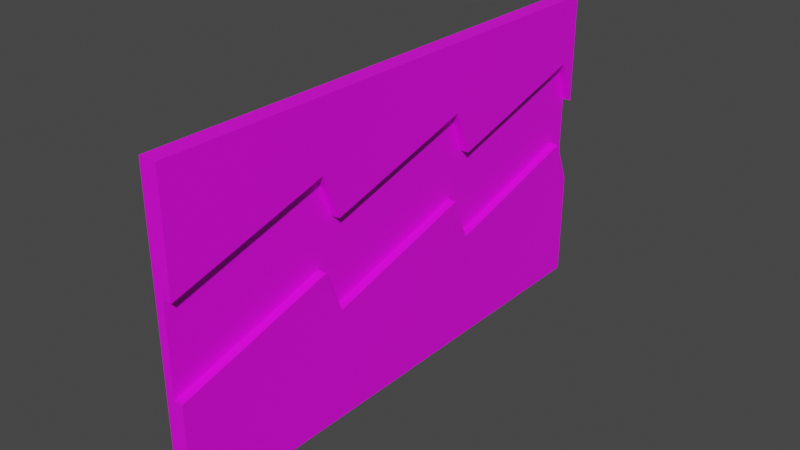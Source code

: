 # Source: wall.blend  (saved by Blender 3.6.11; exported with 4.5.12 LTS)
import bpy
from mathutils import Matrix  # noqa: F401  (used for matrix-valued properties, if any)

bpy.ops.wm.read_factory_settings(use_empty=True)
scene = bpy.context.scene
scene.name = 'Scene'

# ---- collections
col_collection = bpy.data.collections.new('Collection'); scene.collection.children.link(col_collection)

# ---- images (referenced by path relative to the original .blend; pixels are not part of the script)
import os
ASSET_DIR = os.environ.get("B2B_ASSET_DIR", "")  # directory of the original .blend (textures are referenced by path, not embedded)
HERE = os.path.dirname(os.path.abspath(__file__))  # packed textures are extracted next to this script under _unpacked/

def load_image(name, relpath, width, height, colorspace="sRGB"):
    """Load a texture the original file referenced (path relative to the .blend, or extracted next to this script)."""
    p = next((c for c in (os.path.join(HERE, relpath), os.path.join(ASSET_DIR, relpath)) if relpath and os.path.exists(c)), "")
    if p:
        img = bpy.data.images.load(p, check_existing=True)
        img.name = name
    else:  # same state as the original file: an image datablock whose file is absent (Cycles renders it pink)
        img = bpy.data.images.new(name, width, height)
        img.source = "FILE"
        img.filepath = "//" + (relpath or name)
    img.colorspace_settings.name = colorspace
    return img
img_texture_palette_png = load_image('Texture_Palette.png', 'Texture_Palette.png', 1024, 1024, 'sRGB')

# ---- materials (node trees are filled in below, after node groups)
mat_material_001 = bpy.data.materials.new('Material.001')
mat_material_001.use_transparent_shadow = False

# ---- material node trees
mat_material_001.use_nodes = True; mat_material_001.node_tree.nodes.clear()
_N = mat_material_001.node_tree.nodes; _L = mat_material_001.node_tree.links
n0 = _N.new('ShaderNodeBsdfPrincipled'); n0.name = 'Principled BSDF'; n0.location = (10, 300)
n0.distribution = 'GGX'
n0.subsurface_method = 'RANDOM_WALK_SKIN'
n0.inputs[3].default_value = 1.45
n0.inputs[27].default_value = (0.0, 0.0, 0.0, 1.0)
n0.inputs[28].default_value = 1.0
n1 = _N.new('ShaderNodeOutputMaterial'); n1.name = 'Material Output'; n1.location = (300, 300)
n2 = _N.new('ShaderNodeTexImage'); n2.name = 'Image Texture'; n2.location = (-302, 52)
n2.image = img_texture_palette_png
_L.new(n0.outputs[0], n1.inputs[0])
_L.new(n2.outputs[0], n0.inputs[0])
n1.is_active_output = True

# ---- world
world_world = bpy.data.worlds.new('World'); scene.world = world_world
world_world.use_nodes = True; world_world.node_tree.nodes.clear()
_N = world_world.node_tree.nodes; _L = world_world.node_tree.links
n0 = _N.new('ShaderNodeOutputWorld'); n0.name = 'World Output'; n0.location = (300, 300)
n1 = _N.new('ShaderNodeBackground'); n1.name = 'Background'; n1.location = (10, 300)
n1.inputs[0].default_value = (0.05088, 0.05088, 0.05088, 1.0)
_L.new(n1.outputs[0], n0.inputs[0])
n0.is_active_output = True
world_world.color = (0.05088, 0.05088, 0.05088)
world_world.use_sun_shadow = False
world_world.sun_shadow_jitter_overblur = 0.0

# ---- meshes
me_cube_001 = bpy.data.meshes.new('Cube.001')
me_cube_001.from_pydata([(-0.09983, -6.0, 0.007067), (-0.09983, -6.0, 7.007), (-0.09983, 6.0, 0.007067), (-0.09983, 6.0, 7.007), (0.1002, -6.0, 0.007067), (0.1002, -6.0, 7.007), (0.1002, 6.0, 0.007067), (0.1002, 6.0, 7.007), (0.1, -6.0, 4.5), (0.1, -6.0, 7.007), (0.1, 6.0, 4.5), (0.1, 6.0, 7.007), (0.3, -6.0, 4.5), (0.3, -6.0, 7.007), (0.3, 6.0, 4.5), (0.3, 6.0, 7.007), (0.1, -6.0, 0.007067), (0.1, -6.0, 2.5), (0.1, 6.0, 0.007067), (0.1, 6.0, 2.5), (0.3, -6.0, 0.007067), (0.3, -6.0, 2.5), (0.3, 6.0, 0.007067), (0.3, 6.0, 2.5), (0.1, -2.4, 5.5), (0.1, -2.4, 7.007), (0.3, -2.4, 5.5), (0.3, -2.4, 7.007), (0.1, -2.0, 7.007), (0.3, -2.0, 4.5), (0.1, -2.0, 4.5), (0.3, -2.0, 7.007), (0.1, 1.6, 7.007), (0.3, 1.6, 5.5), (0.1, 1.6, 5.5), (0.3, 1.6, 7.007), (0.1, 2.0, 7.007), (0.3, 2.0, 4.5), (0.1, 2.0, 4.5), (0.3, 2.0, 7.007), (0.1, 5.6, 7.007), (0.3, 5.6, 5.5), (0.1, 5.6, 5.5), (0.3, 5.6, 7.007), (0.1, -2.4, 0.007067), (0.1, -2.4, 3.5), (0.3, -2.4, 0.007067), (0.3, -2.4, 3.5), (0.1, -2.0, 2.5), (0.3, -2.0, 0.007067), (0.1, -2.0, 0.007067), (0.3, -2.0, 2.5), (0.1, 1.6, 3.5), (0.3, 1.6, 0.007067), (0.1, 1.6, 0.007067), (0.3, 1.6, 3.5), (0.1, 2.0, 2.5), (0.3, 2.0, 0.007067), (0.1, 2.0, 0.007067), (0.3, 2.0, 2.5), (0.1, 5.6, 3.5), (0.3, 5.6, 0.007067), (0.1, 5.6, 0.007067), (0.3, 5.6, 3.5)], [], [(0, 1, 3, 2), (2, 3, 7, 6), (6, 7, 5, 4), (4, 5, 1, 0), (2, 6, 4, 0), (7, 3, 1, 5), (42, 40, 11, 10), (10, 11, 15, 14), (26, 27, 13, 12), (12, 13, 9, 8), (24, 26, 12, 8), (27, 25, 9, 13), (62, 60, 19, 18), (18, 19, 23, 22), (46, 47, 21, 20), (20, 21, 17, 16), (44, 46, 20, 16), (47, 45, 17, 21), (31, 28, 25, 27), (30, 29, 26, 24), (29, 31, 27, 26), (8, 9, 25, 24), (33, 35, 31, 29), (34, 33, 29, 30), (35, 32, 28, 31), (24, 25, 28, 30), (39, 36, 32, 35), (38, 37, 33, 34), (37, 39, 35, 33), (30, 28, 32, 34), (41, 43, 39, 37), (42, 41, 37, 38), (43, 40, 36, 39), (34, 32, 36, 38), (15, 11, 40, 43), (10, 14, 41, 42), (14, 15, 43, 41), (38, 36, 40, 42), (51, 48, 45, 47), (50, 49, 46, 44), (49, 51, 47, 46), (16, 17, 45, 44), (53, 55, 51, 49), (54, 53, 49, 50), (55, 52, 48, 51), (44, 45, 48, 50), (59, 56, 52, 55), (58, 57, 53, 54), (57, 59, 55, 53), (50, 48, 52, 54), (61, 63, 59, 57), (62, 61, 57, 58), (63, 60, 56, 59), (54, 52, 56, 58), (23, 19, 60, 63), (18, 22, 61, 62), (22, 23, 63, 61), (58, 56, 60, 62)])
_uv = me_cube_001.uv_layers.new(name='UVMap')
_uv.uv.foreach_set('vector', [0.3398, 0.9531, 0.3398, 0.9531, 0.3398, 0.9531, 0.3398, 0.9531, 0.3398, 0.9531, 0.3398, 0.9531, 0.3398, 0.9531, 0.3398, 0.9531, 0.3398, 0.9531, 0.3398, 0.9531, 0.3398, 0.9531, 0.3398, 0.9531, 0.3398, 0.9531, 0.3398, 0.9531, 0.3398, 0.9531, 0.3398, 0.9531, 0.3398, 0.9531, 0.3398, 0.9531, 0.3398, 0.9531, 0.3398, 0.9531, 0.3398, 0.9531, 0.3398, 0.9531, 0.3398, 0.9531, 0.3398, 0.9531, 0.3398, 0.9531, 0.3398, 0.9531, 0.3398, 0.9531, 0.3398, 0.9531, 0.3398, 0.9531, 0.3398, 0.9531, 0.3398, 0.9531, 0.3398, 0.9531, 0.3398, 0.9531, 0.3398, 0.9531, 0.3398, 0.9531, 0.3398, 0.9531, 0.3398, 0.9531, 0.3398, 0.9531, 0.3398, 0.9531, 0.3398, 0.9531, 0.3398, 0.9531, 0.3398, 0.9531, 0.3398, 0.9531, 0.3398, 0.9531, 0.3398, 0.9531, 0.3398, 0.9531, 0.3398, 0.9531, 0.3398, 0.9531, 0.3398, 0.9531, 0.3398, 0.9531, 0.3398, 0.9531, 0.3398, 0.9531, 0.3398, 0.9531, 0.3398, 0.9531, 0.3398, 0.9531, 0.3398, 0.9531, 0.3398, 0.9531, 0.3398, 0.9531, 0.3398, 0.9531, 0.3398, 0.9531, 0.3398, 0.9531, 0.3398, 0.9531, 0.3398, 0.9531, 0.3398, 0.9531, 0.3398, 0.9531, 0.3398, 0.9531, 0.3398, 0.9531, 0.3398, 0.9531, 0.3398, 0.9531, 0.3398, 0.9531, 0.3398, 0.9531, 0.3398, 0.9531, 0.3398, 0.9531, 0.3398, 0.9531, 0.3398, 0.9531, 0.3398, 0.9531, 0.3398, 0.9531, 0.3398, 0.9531, 0.3398, 0.9531, 0.3398, 0.9531, 0.3398, 0.9531, 0.3398, 0.9531, 0.3398, 0.9531, 0.3398, 0.9531, 0.3398, 0.9531, 0.3398, 0.9531, 0.3398, 0.9531, 0.3398, 0.9531, 0.3398, 0.9531, 0.3398, 0.9531, 0.3398, 0.9531, 0.3398, 0.9531, 0.3398, 0.9531, 0.3398, 0.9531, 0.3398, 0.9531, 0.3398, 0.9531, 0.3398, 0.9531, 0.3398, 0.9531, 0.3398, 0.9531, 0.3398, 0.9531, 0.3398, 0.9531, 0.3398, 0.9531, 0.3398, 0.9531, 0.3398, 0.9531, 0.3398, 0.9531, 0.3398, 0.9531, 0.3398, 0.9531, 0.3398, 0.9531, 0.3398, 0.9531, 0.3398, 0.9531, 0.3398, 0.9531, 0.3398, 0.9531, 0.3398, 0.9531, 0.3398, 0.9531, 0.3398, 0.9531, 0.3398, 0.9531, 0.3398, 0.9531, 0.3398, 0.9531, 0.3398, 0.9531, 0.3398, 0.9531, 0.3398, 0.9531, 0.3398, 0.9531, 0.3398, 0.9531, 0.3398, 0.9531, 0.3398, 0.9531, 0.3398, 0.9531, 0.3398, 0.9531, 0.3398, 0.9531, 0.3398, 0.9531, 0.3398, 0.9531, 0.3398, 0.9531, 0.3398, 0.9531, 0.3398, 0.9531, 0.3398, 0.9531, 0.3398, 0.9531, 0.3398, 0.9531, 0.3398, 0.9531, 0.3398, 0.9531, 0.3398, 0.9531, 0.3398, 0.9531, 0.3398, 0.9531, 0.3398, 0.9531, 0.3398, 0.9531, 0.3398, 0.9531, 0.3398, 0.9531, 0.3398, 0.9531, 0.3398, 0.9531, 0.3398, 0.9531, 0.3398, 0.9531, 0.3398, 0.9531, 0.3398, 0.9531, 0.3398, 0.9531, 0.3398, 0.9531, 0.3398, 0.9531, 0.3398, 0.9531, 0.3398, 0.9531, 0.3398, 0.9531, 0.3398, 0.9531, 0.3398, 0.9531, 0.3398, 0.9531, 0.3398, 0.9531, 0.3398, 0.9531, 0.3398, 0.9531, 0.3398, 0.9531, 0.3398, 0.9531, 0.3398, 0.9531, 0.3398, 0.9531, 0.3398, 0.9531, 0.3398, 0.9531, 0.3398, 0.9531, 0.3398, 0.9531, 0.3398, 0.9531, 0.3398, 0.9531, 0.3398, 0.9531, 0.3398, 0.9531, 0.3398, 0.9531, 0.3398, 0.9531, 0.3398, 0.9531, 0.3398, 0.9531, 0.3398, 0.9531, 0.3398, 0.9531, 0.3398, 0.9531, 0.3398, 0.9531, 0.3398, 0.9531, 0.3398, 0.9531, 0.3398, 0.9531, 0.3398, 0.9531, 0.3398, 0.9531, 0.3398, 0.9531, 0.3398, 0.9531, 0.3398, 0.9531, 0.3398, 0.9531, 0.3398, 0.9531, 0.3398, 0.9531, 0.3398, 0.9531, 0.3398, 0.9531, 0.3398, 0.9531, 0.3398, 0.9531, 0.3398, 0.9531, 0.3398, 0.9531, 0.3398, 0.9531, 0.3398, 0.9531, 0.3398, 0.9531, 0.3398, 0.9531, 0.3398, 0.9531, 0.3398, 0.9531, 0.3398, 0.9531, 0.3398, 0.9531, 0.3398, 0.9531, 0.3398, 0.9531, 0.3398, 0.9531, 0.3398, 0.9531, 0.3398, 0.9531, 0.3398, 0.9531, 0.3398, 0.9531, 0.3398, 0.9531, 0.3398, 0.9531, 0.3398, 0.9531, 0.3398, 0.9531, 0.3398, 0.9531, 0.3398, 0.9531, 0.3398, 0.9531, 0.3398, 0.9531, 0.3398, 0.9531, 0.3398, 0.9531, 0.3398, 0.9531, 0.3398, 0.9531, 0.3398, 0.9531, 0.3398, 0.9531, 0.3398, 0.9531, 0.3398, 0.9531, 0.3398, 0.9531])
me_cube_001.materials.append(mat_material_001)
me_cube_001.update()

# ---- objects
ob_cube = bpy.data.objects.new('Cube', me_cube_001)

# ---- transforms, parenting, visibility, modifiers, constraints
ob_cube.location = (0.0, 0.0, 0.0)

# ---- collection membership
col_collection.objects.link(ob_cube)

# ---- scene / render settings (as saved in the file)
scene.frame_start = 1; scene.frame_end = 250; scene.frame_set(1)
scene.render.engine = 'BLENDER_EEVEE_NEXT'
scene.cycles.sampling_pattern = 'TABULATED_SOBOL'
scene.view_settings.view_transform = 'Filmic'
bpy.context.view_layer.update()

# ---- added for rendering (the .blend has no active camera and no usable light): camera, sun
cam_auto = bpy.data.cameras.new('AutoCamera')
cam_auto.lens = 50.0
cam_auto.sensor_width = 36.0
cam_auto.clip_end = 1000.0
ob_auto_camera = bpy.data.objects.new('AutoCamera', cam_auto)
scene.collection.objects.link(ob_auto_camera)
ob_auto_camera.location = (12.959, -15.4307, 13.7942)
ob_auto_camera.rotation_euler = (1.09748, -7.21219e-08, 0.694738)
scene.camera = ob_auto_camera
light_auto_sun = bpy.data.lights.new('AutoSun', 'SUN')
light_auto_sun.energy = 3.0
light_auto_sun.angle = 0.0523599
ob_auto_sun = bpy.data.objects.new('AutoSun', light_auto_sun)
scene.collection.objects.link(ob_auto_sun)
ob_auto_sun.rotation_euler = (0.872665, 0.174533, 0.523599)
bpy.context.view_layer.update()
